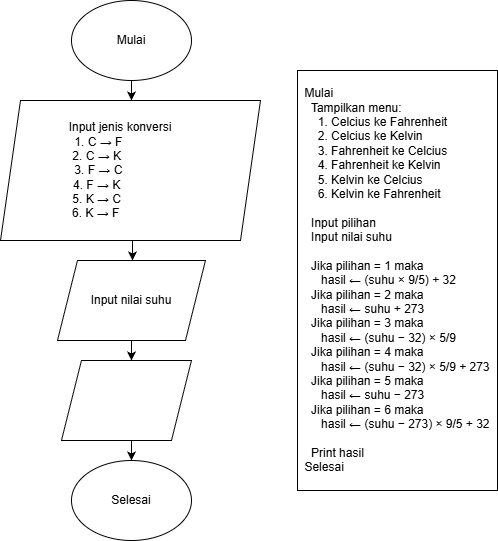

The diagram above was exported from draw.io. Its source (the exported page's mxGraphModel, read from the mxfile embedded in the PNG):
<mxGraphModel dx="1226" dy="660" grid="1" gridSize="10" guides="1" tooltips="1" connect="1" arrows="1" fold="1" page="1" pageScale="1" pageWidth="827" pageHeight="1169" math="0" shadow="0">
  <root>
    <mxCell id="0" />
    <mxCell id="1" parent="0" />
    <mxCell id="W4fs0L8iyzmoJtdSisGB-1" parent="1" style="ellipse;whiteSpace=wrap;html=1;" value="Mulai" vertex="1">
      <mxGeometry height="80" width="120" x="354" as="geometry" />
    </mxCell>
    <mxCell id="W4fs0L8iyzmoJtdSisGB-2" edge="1" parent="1" source="W4fs0L8iyzmoJtdSisGB-1" style="endArrow=classic;html=1;rounded=0;exitX=0.5;exitY=1;exitDx=0;exitDy=0;" value="">
      <mxGeometry height="50" relative="1" width="50" as="geometry">
        <mxPoint x="390" y="220" as="sourcePoint" />
        <mxPoint x="414" y="100" as="targetPoint" />
      </mxGeometry>
    </mxCell>
    <mxCell id="W4fs0L8iyzmoJtdSisGB-30" edge="1" parent="1" style="edgeStyle=orthogonalEdgeStyle;rounded=0;orthogonalLoop=1;jettySize=auto;html=1;" value="">
      <mxGeometry relative="1" as="geometry">
        <mxPoint x="414" y="340" as="sourcePoint" />
        <mxPoint x="414" y="360" as="targetPoint" />
      </mxGeometry>
    </mxCell>
    <mxCell id="W4fs0L8iyzmoJtdSisGB-31" edge="1" parent="1" style="edgeStyle=orthogonalEdgeStyle;rounded=0;orthogonalLoop=1;jettySize=auto;html=1;" value="">
      <mxGeometry relative="1" as="geometry">
        <mxPoint x="414" y="340" as="sourcePoint" />
        <mxPoint x="414" y="360" as="targetPoint" />
      </mxGeometry>
    </mxCell>
    <mxCell id="W4fs0L8iyzmoJtdSisGB-29" edge="1" parent="1" style="edgeStyle=orthogonalEdgeStyle;rounded=0;orthogonalLoop=1;jettySize=auto;html=1;entryX=0.5;entryY=0;entryDx=0;entryDy=0;" target="W4fs0L8iyzmoJtdSisGB-13">
      <mxGeometry relative="1" as="geometry">
        <mxPoint x="414" y="440" as="sourcePoint" />
      </mxGeometry>
    </mxCell>
    <mxCell id="W4fs0L8iyzmoJtdSisGB-13" parent="1" style="ellipse;whiteSpace=wrap;html=1;" value="Selesai" vertex="1">
      <mxGeometry height="80" width="120" x="354" y="460" as="geometry" />
    </mxCell>
    <mxCell id="W4fs0L8iyzmoJtdSisGB-18" parent="1" style="rounded=0;whiteSpace=wrap;html=1;" value="&lt;div style=&quot;text-align: left;&quot;&gt;&lt;div&gt;Mulai&lt;/div&gt;&lt;div&gt;&amp;nbsp; Tampilkan menu:&lt;/div&gt;&lt;div&gt;&amp;nbsp; &amp;nbsp; 1. Celcius ke Fahrenheit&lt;/div&gt;&lt;div&gt;&amp;nbsp; &amp;nbsp; 2. Celcius ke Kelvin&lt;/div&gt;&lt;div&gt;&amp;nbsp; &amp;nbsp; 3. Fahrenheit ke Celcius&lt;/div&gt;&lt;div&gt;&amp;nbsp; &amp;nbsp; 4. Fahrenheit ke Kelvin&lt;/div&gt;&lt;div&gt;&amp;nbsp; &amp;nbsp; 5. Kelvin ke Celcius&lt;/div&gt;&lt;div&gt;&amp;nbsp; &amp;nbsp; 6. Kelvin ke Fahrenheit&lt;/div&gt;&lt;div&gt;&lt;br&gt;&lt;/div&gt;&lt;div&gt;&amp;nbsp; Input pilihan&lt;/div&gt;&lt;div&gt;&amp;nbsp; Input nilai suhu&lt;/div&gt;&lt;div&gt;&lt;br&gt;&lt;/div&gt;&lt;div&gt;&amp;nbsp; Jika pilihan = 1 maka&lt;/div&gt;&lt;div&gt;&amp;nbsp; &amp;nbsp; &amp;nbsp;hasil ← (suhu × 9/5) + 32&lt;/div&gt;&lt;div&gt;&amp;nbsp; Jika pilihan = 2 maka&lt;/div&gt;&lt;div&gt;&amp;nbsp; &amp;nbsp; &amp;nbsp;hasil ← suhu + 273&lt;/div&gt;&lt;div&gt;&amp;nbsp; Jika pilihan = 3 maka&lt;/div&gt;&lt;div&gt;&amp;nbsp; &amp;nbsp; &amp;nbsp;hasil ← (suhu − 32) × 5/9&lt;/div&gt;&lt;div&gt;&amp;nbsp; Jika pilihan = 4 maka&lt;/div&gt;&lt;div&gt;&amp;nbsp; &amp;nbsp; &amp;nbsp;hasil ← (suhu − 32) × 5/9 + 273&lt;/div&gt;&lt;div&gt;&amp;nbsp; Jika pilihan = 5 maka&lt;/div&gt;&lt;div&gt;&amp;nbsp; &amp;nbsp; &amp;nbsp;hasil ← suhu − 273&lt;/div&gt;&lt;div&gt;&amp;nbsp; Jika pilihan = 6 maka&lt;/div&gt;&lt;div&gt;&amp;nbsp; &amp;nbsp; &amp;nbsp;hasil ← (suhu − 273) × 9/5 + 32&lt;/div&gt;&lt;div&gt;&lt;br&gt;&lt;/div&gt;&lt;div&gt;&amp;nbsp; Print hasil&lt;/div&gt;&lt;div&gt;Selesai&lt;/div&gt;&lt;/div&gt;" vertex="1">
      <mxGeometry height="420" width="200" x="580" y="70" as="geometry" />
    </mxCell>
    <mxCell id="W4fs0L8iyzmoJtdSisGB-33" edge="1" parent="1" style="endArrow=classic;html=1;rounded=0;exitX=0.477;exitY=0.986;exitDx=0;exitDy=0;exitPerimeter=0;" value="">
      <mxGeometry height="50" relative="1" width="50" as="geometry">
        <mxPoint x="414.94000000000005" y="238.04000000000008" as="sourcePoint" />
        <mxPoint x="415" y="260" as="targetPoint" />
      </mxGeometry>
    </mxCell>
    <mxCell id="W4fs0L8iyzmoJtdSisGB-34" parent="1" style="shape=parallelogram;perimeter=parallelogramPerimeter;whiteSpace=wrap;html=1;fixedSize=1;" value="&lt;div&gt;&amp;nbsp;Input jenis konversi&amp;nbsp; &amp;nbsp; &amp;nbsp; &amp;nbsp;&lt;/div&gt;&lt;div&gt;&lt;span style=&quot;background-color: transparent; color: light-dark(rgb(0, 0, 0), rgb(255, 255, 255));&quot;&gt;1. C → F&amp;nbsp; &amp;nbsp; &amp;nbsp; &amp;nbsp; &amp;nbsp; &amp;nbsp; &amp;nbsp; &amp;nbsp; &amp;nbsp; &amp;nbsp;&lt;/span&gt;&lt;/div&gt;&lt;div&gt;2. C → K&amp;nbsp; &amp;nbsp; &amp;nbsp; &amp;nbsp; &amp;nbsp; &amp;nbsp; &amp;nbsp; &amp;nbsp; &amp;nbsp; &amp;nbsp;&amp;nbsp;&lt;/div&gt;&lt;div&gt;&lt;span style=&quot;background-color: transparent; color: light-dark(rgb(0, 0, 0), rgb(255, 255, 255));&quot;&gt;3. F → C&amp;nbsp; &amp;nbsp; &amp;nbsp; &amp;nbsp; &amp;nbsp; &amp;nbsp; &amp;nbsp; &amp;nbsp; &amp;nbsp; &amp;nbsp;&lt;/span&gt;&lt;/div&gt;&lt;div&gt;4. F → K&amp;nbsp; &amp;nbsp; &amp;nbsp; &amp;nbsp; &amp;nbsp; &amp;nbsp; &amp;nbsp; &amp;nbsp; &amp;nbsp; &amp;nbsp;&amp;nbsp;&lt;/div&gt;&lt;div&gt;5. K → C&amp;nbsp; &amp;nbsp; &amp;nbsp; &amp;nbsp; &amp;nbsp; &amp;nbsp; &amp;nbsp; &amp;nbsp; &amp;nbsp; &amp;nbsp;&amp;nbsp;&lt;/div&gt;&lt;div style=&quot;text-align: left;&quot;&gt;&lt;span style=&quot;background-color: transparent; color: light-dark(rgb(0, 0, 0), rgb(255, 255, 255));&quot;&gt;&amp;nbsp; 6. K → F&lt;/span&gt;&lt;/div&gt;" vertex="1">
      <mxGeometry height="140" width="260" x="283" y="100" as="geometry" />
    </mxCell>
    <mxCell id="W4fs0L8iyzmoJtdSisGB-35" parent="1" style="shape=parallelogram;perimeter=parallelogramPerimeter;whiteSpace=wrap;html=1;fixedSize=1;" value="Input nilai suhu" vertex="1">
      <mxGeometry height="80" width="148" x="340" y="260" as="geometry" />
    </mxCell>
    <mxCell id="W4fs0L8iyzmoJtdSisGB-36" parent="1" style="shape=parallelogram;perimeter=parallelogramPerimeter;whiteSpace=wrap;html=1;fixedSize=1;" value="" vertex="1">
      <mxGeometry height="80" width="130" x="344" y="360" as="geometry" />
    </mxCell>
  </root>
</mxGraphModel>